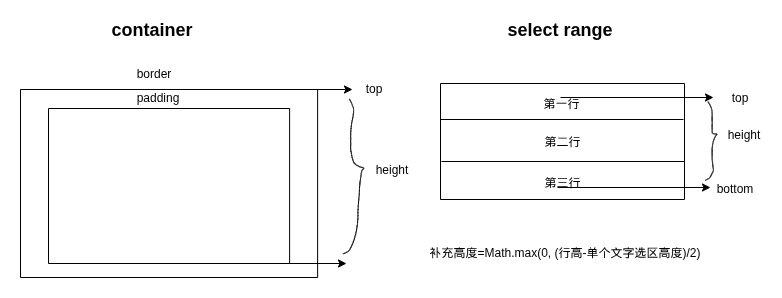

The diagram above was exported from draw.io. Its source (the exported page's mxGraphModel, read from the mxfile embedded in the PNG):
<mxGraphModel dx="1312" dy="552" grid="0" gridSize="10" guides="1" tooltips="1" connect="1" arrows="1" fold="1" page="1" pageScale="1" pageWidth="827" pageHeight="1169" math="1" shadow="0">
  <root>
    <mxCell id="0" />
    <mxCell id="1" parent="0" />
    <mxCell id="iU6nQaooPUVwUisAtyoL-2" value="" style="swimlane;startSize=0;aspect=fixed;collapsible=0;" vertex="1" parent="1">
      <mxGeometry x="48" y="165" width="297.12" height="188" as="geometry" />
    </mxCell>
    <mxCell id="iU6nQaooPUVwUisAtyoL-6" value="" style="swimlane;startSize=0;aspect=fixed;collapsible=0;" vertex="1" parent="iU6nQaooPUVwUisAtyoL-2">
      <mxGeometry x="28" y="19" width="241.11" height="155" as="geometry" />
    </mxCell>
    <mxCell id="iU6nQaooPUVwUisAtyoL-4" value="padding" style="text;strokeColor=none;fillColor=none;align=center;verticalAlign=middle;rounded=0;" vertex="1" parent="iU6nQaooPUVwUisAtyoL-2">
      <mxGeometry x="123" width="30" height="15" as="geometry" />
    </mxCell>
    <mxCell id="iU6nQaooPUVwUisAtyoL-7" value="border" style="text;strokeColor=none;fillColor=none;align=center;verticalAlign=middle;rounded=0;" vertex="1" parent="1">
      <mxGeometry x="167" y="141" width="30" height="15" as="geometry" />
    </mxCell>
    <mxCell id="iU6nQaooPUVwUisAtyoL-9" value="top" style="text;strokeColor=none;fillColor=none;align=center;verticalAlign=middle;rounded=0;" vertex="1" parent="1">
      <mxGeometry x="387" y="156" width="30" height="15" as="geometry" />
    </mxCell>
    <mxCell id="iU6nQaooPUVwUisAtyoL-10" value="" style="rounded=0;" edge="1" parent="1">
      <mxGeometry width="100" height="100" relative="1" as="geometry">
        <mxPoint x="291" y="165" as="sourcePoint" />
        <mxPoint x="380" y="165" as="targetPoint" />
      </mxGeometry>
    </mxCell>
    <mxCell id="iU6nQaooPUVwUisAtyoL-12" value="" style="rounded=0;" edge="1" parent="1">
      <mxGeometry width="100" height="100" relative="1" as="geometry">
        <mxPoint x="314" y="339" as="sourcePoint" />
        <mxPoint x="374" y="339" as="targetPoint" />
      </mxGeometry>
    </mxCell>
    <mxCell id="iU6nQaooPUVwUisAtyoL-13" value="" style="shape=stencil(lVrLchw3DPyavbL4JnB2nP9wleVoK4rkkuU8/j49WXM8A8x2NLfVCs0hCaDRwOylfPj2+OnrwyXHb2+vL78//HX9/PZ4Kb9ccr4+Pz68Xt/w6VI+XsqHLy+vD7+9vnx//nz7++unxXL59MfLn8sKf99wWUNJCyrHf27fxBDjf1/8erN/uj5v7EsK3dr/WODYvoZUjb00Yt9D3q+fQmXrjxCHsR9s/xKG7uxzSOO+fcV1WPteiX0KRXb2JURy3orlhrGvZP+1hFaM/ejEvs7lpj0cQu6ztpC7sS/svD2kbOybUHsVYy/s/keQffxgg5nYw7/J2DdmrzY+G9+Phrb3V6f7aWs6/bRv5P6P7Nl+vP04uZ8xD/Ruez21voSiZ+5T6PreX0rvE/GQ9/GW4mSYewFXDQGlEMuZDABAWQgh4vcpnDIHlJD2d5pqiCzJHAmlFgq7VcdyCWHKaNrRaBphkC2Bp9UcGo4mxOWJfalM5JZQOfo+MlAK/gdgSg24/SSg8GJ5BBASSwcA0ClJnwMAPH2qvi4Edm5Lg1a0Q4Cee4LQmnYAUEryHlAiZclDwLkzLELpHCBPpnpneBcEH6nMSKAWLUDYtbqchngbrPY71igt9FO8tJyKARzz4VSdEZnjVpyqMT218twKUE6VrqAAwIjMVzjcWyU5jRIq3QLYExoCwWgwXDQr6nBTtIBBorVJSHtPQ7eyCtSTDW8A2JZ6Db1bQCeH7mJDAwB2SyM55VlCJkQ2mvNDoY4bOtNlAxgklgTi3G1JSbSKTtpaAZWWLHUJBAA7tHo9X6nj1OVDXU91DPD5UKmnU3SacklzQkyHj1B2aif60AfRe3U8szRO7AmuzwOAXlOcO94ABtkSYsNmEHxJkloc3wPAtiROwwEgJCHEaTio60JcLa7ILf0fe4Iro+Bn+oQ2ZeoGwCQZAMVsCQWC5ShCLVkAdVydemptQWNIzA9l1sANoJPgA8DQd0szzY8BeQqwDYC19QCUfWi0TOcMkibRbQBssCJrF7YCChWuEudgZwMQsiVP3w1MxiqKm52hsLJDD4SaWADr7gGoJjSQIawEiZUCbVAdOsbsL1aA0IHAAUDnJt8J6HEGyz1A2gcf1ERiT+izym4AyvwA1jBbyqExTzsp0BF8hAQAqMUCBnNcc3OfOsXyMaC6QVSbvr8HMJMTAJjoG8WO0nqfp7oHMFKgj0k8x4Bsh3sAUA2XbZ2GDGQKy4u+rrTGAWD6gRFpQRnJCiZ8w+oD1uv74MOpMmG+A0A5C6i0oBwAGq0PB4AeIrulaMfKyHI2OoGbjMACQFjHoXbQDS5kbwIQObpPIPA5o3sAzOhd+BTBtygAKMkHRH/e5wOqHqN7JKRpqJdCzADNqkpZO4R7ANPjAyAMUG2LsnQ5hL1BjGUfGrI+8xiQ7WBD+NjBN6PSKbeiohkJByWbWUPt+mOIa1ayUMbrsAA2A27VihPofdqyu6GAnh07KJ8i+EkImhz2LhANjGGNpT1lo3X3skt5f+wHTGjUGhuSuYZaGy1ZfiwNAB3punZAeZdVnPYGgDWvxSlj5V2Wf+cLwCCOy06Roetn7J2dmgGAFcXsCruubHs8FHD1QYWeIfUp/jcAJaGRim2PVWkVTdF2igCwWXy3LdAyt2ChZJsB5Y2lG5tsJik/APjw85cBX65PT7cfFmz/b39JgK9uv0IoH/8F);fillColor=none;sketch=0;" vertex="1" parent="1">
      <mxGeometry x="370.54542541503906" y="174.54544067382812" width="21.090930938720703" height="154.90908813476562" as="geometry" />
    </mxCell>
    <mxCell id="iU6nQaooPUVwUisAtyoL-17" value="height" style="text;strokeColor=none;fillColor=none;align=center;verticalAlign=middle;rounded=0;" vertex="1" parent="1">
      <mxGeometry x="405" y="237" width="30" height="15" as="geometry" />
    </mxCell>
    <mxCell id="iU6nQaooPUVwUisAtyoL-18" value="container" style="text;align=center;fontStyle=1;verticalAlign=middle;spacingLeft=3;spacingRight=3;strokeColor=none;rotatable=0;points=[[0,0.5],[1,0.5]];portConstraint=eastwest;fontSize=18;" vertex="1" parent="1">
      <mxGeometry x="165" y="96" width="30" height="15" as="geometry" />
    </mxCell>
    <mxCell id="iU6nQaooPUVwUisAtyoL-19" value="select range" style="text;align=center;fontStyle=1;verticalAlign=middle;spacingLeft=3;spacingRight=3;strokeColor=none;rotatable=0;points=[[0,0.5],[1,0.5]];portConstraint=eastwest;fontSize=18;" vertex="1" parent="1">
      <mxGeometry x="573" y="96" width="30" height="15" as="geometry" />
    </mxCell>
    <mxCell id="iU6nQaooPUVwUisAtyoL-26" value="" style="swimlane;startSize=0;collapsible=0;" vertex="1" parent="1">
      <mxGeometry x="468" y="159" width="244" height="116" as="geometry" />
    </mxCell>
    <mxCell id="iU6nQaooPUVwUisAtyoL-27" value="" style="line;strokeWidth=1;html=1;" vertex="1" parent="iU6nQaooPUVwUisAtyoL-26">
      <mxGeometry y="31" width="243" height="10" as="geometry" />
    </mxCell>
    <mxCell id="iU6nQaooPUVwUisAtyoL-28" value="" style="line;strokeWidth=1;html=1;" vertex="1" parent="iU6nQaooPUVwUisAtyoL-26">
      <mxGeometry x="1" y="73" width="243" height="10" as="geometry" />
    </mxCell>
    <mxCell id="iU6nQaooPUVwUisAtyoL-29" value="第一行" style="text;strokeColor=none;fillColor=none;align=center;verticalAlign=middle;rounded=0;" vertex="1" parent="iU6nQaooPUVwUisAtyoL-26">
      <mxGeometry x="106.5" y="12" width="30" height="15" as="geometry" />
    </mxCell>
    <mxCell id="iU6nQaooPUVwUisAtyoL-30" value="第二行" style="text;strokeColor=none;fillColor=none;align=center;verticalAlign=middle;rounded=0;" vertex="1" parent="iU6nQaooPUVwUisAtyoL-26">
      <mxGeometry x="107.5" y="50.5" width="30" height="15" as="geometry" />
    </mxCell>
    <mxCell id="iU6nQaooPUVwUisAtyoL-31" value="第三行" style="text;strokeColor=none;fillColor=none;align=center;verticalAlign=middle;rounded=0;" vertex="1" parent="iU6nQaooPUVwUisAtyoL-26">
      <mxGeometry x="107.5" y="91" width="30" height="15" as="geometry" />
    </mxCell>
    <mxCell id="iU6nQaooPUVwUisAtyoL-32" value="" style="rounded=0;" edge="1" parent="iU6nQaooPUVwUisAtyoL-26">
      <mxGeometry width="100" height="100" relative="1" as="geometry">
        <mxPoint x="120" y="14" as="sourcePoint" />
        <mxPoint x="273" y="14" as="targetPoint" />
      </mxGeometry>
    </mxCell>
    <mxCell id="iU6nQaooPUVwUisAtyoL-33" value="" style="rounded=0;" edge="1" parent="1">
      <mxGeometry width="100" height="100" relative="1" as="geometry">
        <mxPoint x="585" y="263" as="sourcePoint" />
        <mxPoint x="738" y="263" as="targetPoint" />
      </mxGeometry>
    </mxCell>
    <mxCell id="iU6nQaooPUVwUisAtyoL-34" value="" style="shape=stencil(lZnbUhsxDIafJrca27Jl65q278EMoWRKCRPo6e2rNHhZ2+Hv+i4s+tYHnX57d3zz8nD7vN8F9/J6On7b/zrcvT7s+NMuhMPTw/50eLVfO/6845v742n/9XT88XR3+fv59mx5/vX9+PP8ht8XLnjifKaC+3N54si5fw++XOwfD09r+0QxzdgXyq6zz/Fjew6UQ2PvqSRgH4nb+QSKDOwL+Xa9TAHMJ3oK7XxifcF1+0ihfX+i4IG9UJLGXiiA9cZSt6PaZ/LlY/vkycfOXhXYB5J2/oUEvd/W2/pXibG9tuv1FkBgQ1OizD2QBQBCUVvAU0RArju+AIE88EEq5EIPoCC9AjAJmtIIRIpol0YgkZ8bIZHOjSCUkadHIFMGqXAFsOIxt61KOjWCVReYPSMQav3bCjAVUF+uAKlWtK2ATAafpTRPhYbl9Jwf2NcnW4Ew6QfmST9Yo8hzU0q4zIyA+WEq+DjX0rYVKJRwLL0l5AIobG7iiH0PoDWIdYe22kcHy4xYMfY9wKD/ZFfb0woQ4LgsxLEHkMIovja0rYC5aZgSApTJ8xQgpGkKWPy6EfBukWkrogDPXRnCkhp4TpfqvgIiWoRJydADCrSkhl6rRqvGoGwUy5duXxmqtxJ7sWGAohHGYIqwBWWTU90IiQqoAlfiW2BhyiZouyllkrmUs0miKjBo+qiwMMmiURdR7GCTG8vGWceiOpNIUg8gOSMm49vgM+WL5MxY+hJTAtsqvvp1ASIltK2+CuEFSDCBxvJt2peRhlvctAC5bvTGjmJP5vqujRnReWMAbFUyNcJ5o6f6rrlSpzr7e7BsBVLNwa2A1Eq1FchU5qak5EFtHQErC35KuOZZLZ1N9E05zgCdWrTVwv8orC68c6w9aWMC5QRDY0xRAxRMaSwCGcv7sczkPFnIrCehWBKux4UFUNgUx9pqbdKjRUcqbQcq+DwwlvvCMLzHhmIA6tNjyyr4AGGAtqFREiW06KGLFoH5cBVIqMeNQCaH+3S/hgzF95VtLTXgt4aG4gQawtsAlEBjTis+QIwXTIp163hFdhamoKGYOpJ20XZCiCBax0tBjcRg0aZSU+sHE9eoeo/Xmgag8Lajp3a7JDBF7TQssQcE3fwON7l2okD5wIGc9AASJ0HJ+R5ACRRSfy5TLKXDcq23AlDL8tpf52qBd49eyHEPJBBLPtT75xWAbqRKf2FsJ0F0QWuitvT26DAwHERXZ9M3wH68f6+4Pzw+Xj53rP/ff9+wR5dvI/z5Lw==);fillColor=none;sketch=0;" vertex="1" parent="1">
      <mxGeometry x="732.7272644042969" y="177.45452880859375" width="11.909103393554688" height="78.54547119140625" as="geometry" />
    </mxCell>
    <mxCell id="iU6nQaooPUVwUisAtyoL-35" value="height" style="text;strokeColor=none;fillColor=none;align=center;verticalAlign=middle;rounded=0;" vertex="1" parent="1">
      <mxGeometry x="757" y="202" width="30" height="15" as="geometry" />
    </mxCell>
    <mxCell id="iU6nQaooPUVwUisAtyoL-36" value="top" style="text;strokeColor=none;fillColor=none;align=center;verticalAlign=middle;rounded=0;" vertex="1" parent="1">
      <mxGeometry x="753" y="165" width="30" height="15" as="geometry" />
    </mxCell>
    <mxCell id="iU6nQaooPUVwUisAtyoL-37" value="bottom" style="text;strokeColor=none;fillColor=none;align=center;verticalAlign=middle;rounded=0;" vertex="1" parent="1">
      <mxGeometry x="748" y="256" width="30" height="15" as="geometry" />
    </mxCell>
    <mxCell id="iU6nQaooPUVwUisAtyoL-39" value="补充高度=Math.max(0, (行高-单个文字选区高度)/2)" style="text;strokeColor=none;fillColor=none;align=center;verticalAlign=middle;rounded=0;" vertex="1" parent="1">
      <mxGeometry x="445" y="302" width="296" height="51" as="geometry" />
    </mxCell>
  </root>
</mxGraphModel>